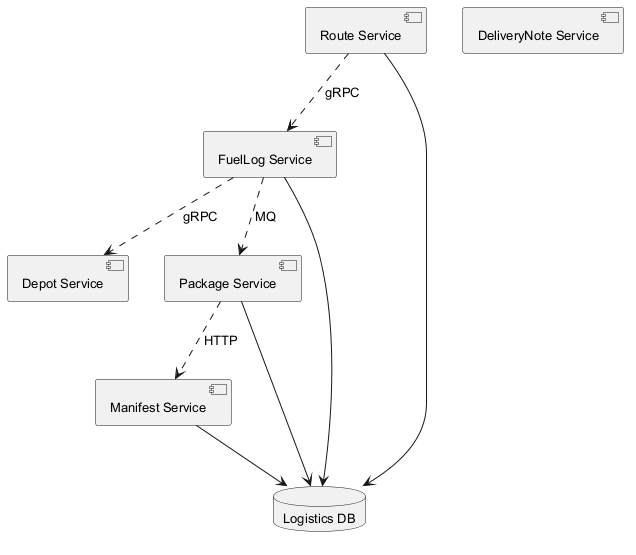

The diagram above was rendered by PlantUML. Its source (embedded in the PNG):
@startuml
skinparam monochrome true
skinparam defaultFontSize 13
component "Route Service" as C_RouteService
component "Manifest Service" as C_ManifestService
component "Depot Service" as C_DepotService
component "DeliveryNote Service" as C_DeliveryNoteService
component "Package Service" as C_PackageService
component "FuelLog Service" as C_FuelLogService
database "Logistics DB" as DB_logistics
C_RouteService --> DB_logistics
C_ManifestService --> DB_logistics
C_PackageService --> DB_logistics
C_FuelLogService --> DB_logistics
C_FuelLogService ..> C_DepotService : gRPC
C_PackageService ..> C_ManifestService : HTTP
C_RouteService ..> C_FuelLogService : gRPC
C_FuelLogService ..> C_PackageService : MQ
@enduml